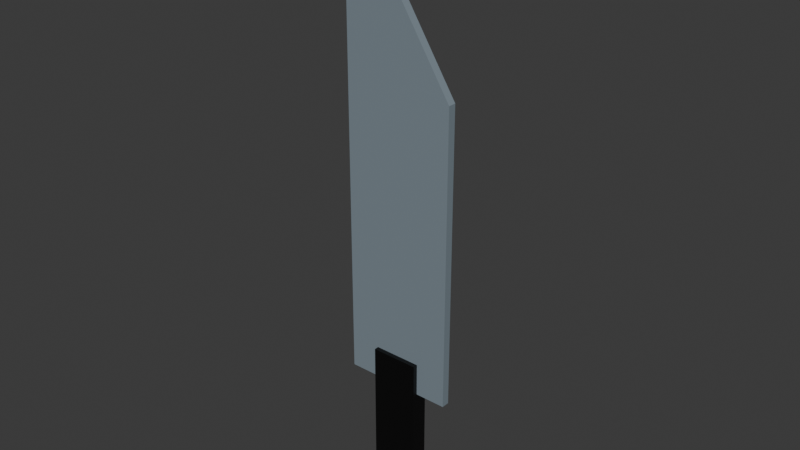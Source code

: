 # Source: knife.blend  (saved by Blender 4.3.34; exported with 4.5.12 LTS)
import bpy
from mathutils import Matrix  # noqa: F401  (used for matrix-valued properties, if any)

bpy.ops.wm.read_factory_settings(use_empty=True)
scene = bpy.context.scene
scene.name = 'Scene'

# ---- collections
col_collection = bpy.data.collections.new('Collection'); scene.collection.children.link(col_collection)

# ---- materials (node trees are filled in below, after node groups)
mat_001 = bpy.data.materials.new('材质.001')
mat_002 = bpy.data.materials.new('材质.002')

# ---- material node trees
mat_001.use_nodes = True; mat_001.node_tree.nodes.clear()
_N = mat_001.node_tree.nodes; _L = mat_001.node_tree.links
n0 = _N.new('ShaderNodeBsdfPrincipled'); n0.name = '原理化 BSDF'; n0.location = (10, 300)
n0.inputs[0].default_value = (0.0, 0.0, 0.0, 1.0)
n1 = _N.new('ShaderNodeOutputMaterial'); n1.name = '材质输出'; n1.location = (300, 300)
_L.new(n0.outputs[0], n1.inputs[0])
n1.is_active_output = True
mat_002.use_nodes = True; mat_002.node_tree.nodes.clear()
_N = mat_002.node_tree.nodes; _L = mat_002.node_tree.links
n0 = _N.new('ShaderNodeBsdfPrincipled'); n0.name = '原理化 BSDF'; n0.location = (10, 300)
n0.inputs[0].default_value = (0.2101, 0.2618, 0.3003, 1.0)
n1 = _N.new('ShaderNodeOutputMaterial'); n1.name = '材质输出'; n1.location = (300, 300)
_L.new(n0.outputs[0], n1.inputs[0])
n1.is_active_output = True

# ---- world
world_world = bpy.data.worlds.new('World'); scene.world = world_world
world_world.use_nodes = True; world_world.node_tree.nodes.clear()
_N = world_world.node_tree.nodes; _L = world_world.node_tree.links
n0 = _N.new('ShaderNodeOutputWorld'); n0.name = 'World Output'; n0.location = (300, 300)
n1 = _N.new('ShaderNodeBackground'); n1.name = 'Background'; n1.location = (10, 300)
n1.inputs[0].default_value = (0.05088, 0.05088, 0.05088, 1.0)
_L.new(n1.outputs[0], n0.inputs[0])
n0.is_active_output = True
world_world.color = (0.05088, 0.05088, 0.05088)
world_world.sun_shadow_jitter_overblur = 0.0

# ---- meshes
me_001 = bpy.data.meshes.new('立方体.001')
me_001.from_pydata([(-0.1272, 0.04604, -0.4322), (-0.1272, 0.04604, 0.4322), (-0.1272, -0.04604, -0.4322), (-0.1272, -0.04604, 0.4322), (0.1272, 0.04604, -0.4322), (0.1272, 0.04604, 0.4322), (0.1272, -0.04604, -0.4322), (0.1272, -0.04604, 0.4322)], [], [(0, 1, 3, 2), (2, 3, 7, 6), (6, 7, 5, 4), (4, 5, 1, 0), (2, 6, 4, 0), (7, 3, 1, 5)])
_uv = me_001.uv_layers.new(name='UV 贴图')
_uv.uv.foreach_set('vector', [0.375, 0.0, 0.625, 0.0, 0.625, 0.25, 0.375, 0.25, 0.375, 0.25, 0.625, 0.25, 0.625, 0.5, 0.375, 0.5, 0.375, 0.5, 0.625, 0.5, 0.625, 0.75, 0.375, 0.75, 0.375, 0.75, 0.625, 0.75, 0.625, 1.0, 0.375, 1.0, 0.125, 0.5, 0.375, 0.5, 0.375, 0.75, 0.125, 0.75, 0.625, 0.5, 0.875, 0.5, 0.875, 0.75, 0.625, 0.75])
me_001.materials.append(mat_001)
me_001.update()
me_002 = bpy.data.meshes.new('立方体.002')
me_002.from_pydata([(-0.2935, -0.0216, -0.4322), (-0.2935, -0.0216, 2.074), (-0.2935, 0.0216, -0.4322), (-0.2935, 0.0216, 2.074), (0.2935, -0.0216, -0.4322), (0.2935, -0.0216, 1.156), (0.2935, 0.0216, -0.4322), (0.2935, 0.0216, 1.156)], [], [(0, 1, 3, 2), (2, 3, 7, 6), (6, 7, 5, 4), (4, 5, 1, 0), (2, 6, 4, 0), (7, 3, 1, 5)])
_uv = me_002.uv_layers.new(name='UV 贴图')
_uv.uv.foreach_set('vector', [0.375, 0.0, 0.625, 0.0, 0.625, 0.25, 0.375, 0.25, 0.375, 0.25, 0.625, 0.25, 0.625, 0.5, 0.375, 0.5, 0.375, 0.5, 0.625, 0.5, 0.625, 0.75, 0.375, 0.75, 0.375, 0.75, 0.625, 0.75, 0.625, 1.0, 0.375, 1.0, 0.125, 0.5, 0.375, 0.5, 0.375, 0.75, 0.125, 0.75, 0.625, 0.5, 0.875, 0.5, 0.875, 0.75, 0.625, 0.75])
me_002.materials.append(mat_002)
me_002.update()

# ---- objects
ob_x = bpy.data.objects.new('立方体', me_001)
ob_001 = bpy.data.objects.new('立方体.001', me_002)

# ---- transforms, parenting, visibility, modifiers, constraints
ob_x.location = (0.0, 0.0, 0.4515)
ob_001.location = (0.0, 0.0, 1.139)

# ---- collection membership
col_collection.objects.link(ob_x)
col_collection.objects.link(ob_001)

# ---- scene / render settings (as saved in the file)
scene.frame_start = 1; scene.frame_end = 250; scene.frame_set(1)
scene.render.engine = 'BLENDER_EEVEE_NEXT'
bpy.context.view_layer.update()

# ---- added for rendering (the .blend has no active camera and no usable light): camera, sun
cam_auto = bpy.data.cameras.new('AutoCamera')
cam_auto.lens = 50.0
cam_auto.sensor_width = 36.0
cam_auto.clip_end = 1000.0
ob_auto_camera = bpy.data.objects.new('AutoCamera', cam_auto)
scene.collection.objects.link(ob_auto_camera)
ob_auto_camera.location = (3.00531, -3.60637, 4.02023)
ob_auto_camera.rotation_euler = (1.09748, -7.21219e-08, 0.694738)
scene.camera = ob_auto_camera
light_auto_sun = bpy.data.lights.new('AutoSun', 'SUN')
light_auto_sun.energy = 3.0
light_auto_sun.angle = 0.0523599
ob_auto_sun = bpy.data.objects.new('AutoSun', light_auto_sun)
scene.collection.objects.link(ob_auto_sun)
ob_auto_sun.rotation_euler = (0.872665, 0.174533, 0.523599)
bpy.context.view_layer.update()
